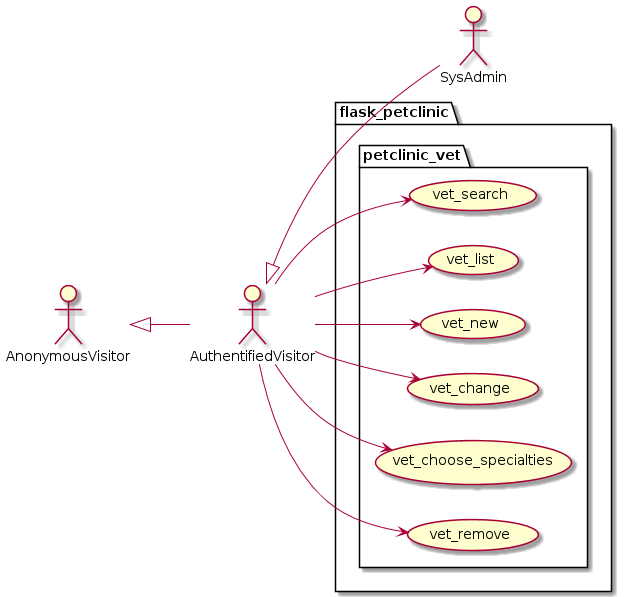

The diagram above was rendered by PlantUML. Its source (embedded in the PNG):
@startuml
left to right direction

actor AnonymousVisitor as av
actor AuthentifiedVisitor as au
actor SysAdmin as sa

av <|-- au
au <|-- sa

package flask_petclinic {

    package petclinic_vet {
        usecase vet_search as uc3000
        usecase vet_list as uc3001
        usecase vet_new as uc3002
        usecase vet_change as uc3003
        usecase vet_choose_specialties as uc3004
        usecase vet_remove as uc3005

        au --> uc3000
        au --> uc3001
        au --> uc3002
        au --> uc3003
        au --> uc3004
        au --> uc3005
    }

}
@enduml